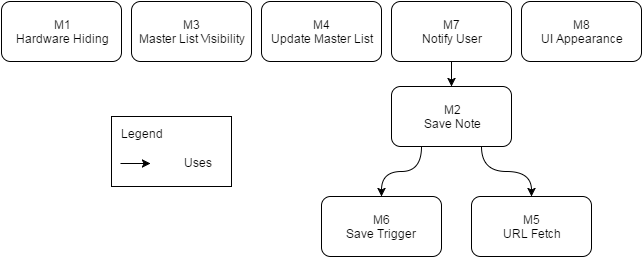

The diagram above was exported from draw.io. Its source (the exported page's mxGraphModel, read from the mxfile embedded in the PNG):
<mxGraphModel dx="2070" dy="736" grid="1" gridSize="10" guides="1" tooltips="1" connect="1" arrows="1" fold="1" page="1" pageScale="1" pageWidth="8500" pageHeight="11000" background="#ffffff" math="0" shadow="0">
  <root>
    <mxCell id="0" />
    <mxCell id="1" parent="0" />
    <mxCell id="2" value="M1&lt;div&gt;Hardware Hiding&lt;/div&gt;" style="rounded=1;whiteSpace=wrap;html=1;glass=0;strokeColor=#000000;fillColor=none;" vertex="1" parent="1">
      <mxGeometry x="310" y="210" width="120" height="60" as="geometry" />
    </mxCell>
    <mxCell id="10" style="edgeStyle=orthogonalEdgeStyle;curved=1;html=1;exitX=0.25;exitY=1;entryX=0.5;entryY=0;startArrow=none;startFill=0;endArrow=classic;endFill=1;jettySize=auto;orthogonalLoop=1;" edge="1" parent="1" source="3" target="7">
      <mxGeometry relative="1" as="geometry" />
    </mxCell>
    <mxCell id="11" style="edgeStyle=orthogonalEdgeStyle;curved=1;html=1;exitX=0.75;exitY=1;entryX=0.5;entryY=0;startArrow=none;startFill=0;endArrow=classic;endFill=1;jettySize=auto;orthogonalLoop=1;" edge="1" parent="1" source="3" target="6">
      <mxGeometry relative="1" as="geometry" />
    </mxCell>
    <mxCell id="3" value="M2&lt;div&gt;Save Note&lt;/div&gt;" style="rounded=1;whiteSpace=wrap;html=1;glass=0;strokeColor=#000000;fillColor=none;" vertex="1" parent="1">
      <mxGeometry x="700" y="295" width="120" height="60" as="geometry" />
    </mxCell>
    <mxCell id="4" value="M3&lt;div&gt;Master List Visibility&lt;/div&gt;" style="rounded=1;whiteSpace=wrap;html=1;glass=0;strokeColor=#000000;fillColor=none;" vertex="1" parent="1">
      <mxGeometry x="440" y="210" width="120" height="60" as="geometry" />
    </mxCell>
    <mxCell id="5" value="M4&lt;div&gt;Update Master List&lt;/div&gt;" style="rounded=1;whiteSpace=wrap;html=1;glass=0;strokeColor=#000000;fillColor=none;" vertex="1" parent="1">
      <mxGeometry x="570" y="210" width="120" height="60" as="geometry" />
    </mxCell>
    <mxCell id="6" value="M5&lt;div&gt;URL Fetch&lt;/div&gt;" style="rounded=1;whiteSpace=wrap;html=1;glass=0;strokeColor=#000000;fillColor=none;" vertex="1" parent="1">
      <mxGeometry x="780" y="405" width="120" height="60" as="geometry" />
    </mxCell>
    <mxCell id="7" value="M6&lt;div&gt;Save Trigger&lt;/div&gt;" style="rounded=1;whiteSpace=wrap;html=1;glass=0;strokeColor=#000000;fillColor=none;" vertex="1" parent="1">
      <mxGeometry x="630" y="405" width="120" height="60" as="geometry" />
    </mxCell>
    <mxCell id="12" style="edgeStyle=orthogonalEdgeStyle;curved=1;html=1;exitX=0.5;exitY=1;entryX=0.5;entryY=0;startArrow=none;startFill=0;endArrow=classic;endFill=1;jettySize=auto;orthogonalLoop=1;" edge="1" parent="1" source="8" target="3">
      <mxGeometry relative="1" as="geometry" />
    </mxCell>
    <mxCell id="8" value="M7&lt;div&gt;Notify User&lt;/div&gt;" style="rounded=1;whiteSpace=wrap;html=1;glass=0;strokeColor=#000000;fillColor=none;" vertex="1" parent="1">
      <mxGeometry x="700" y="210" width="120" height="60" as="geometry" />
    </mxCell>
    <mxCell id="9" value="M8&lt;div&gt;UI Appearance&lt;/div&gt;" style="rounded=1;whiteSpace=wrap;html=1;glass=0;strokeColor=#000000;fillColor=none;" vertex="1" parent="1">
      <mxGeometry x="830" y="210" width="120" height="60" as="geometry" />
    </mxCell>
    <mxCell id="13" value="" style="html=1;fillColor=none;" vertex="1" parent="1">
      <mxGeometry x="420" y="325" width="120" height="70" as="geometry" />
    </mxCell>
    <mxCell id="14" value="Legend" style="text;html=1;strokeColor=none;fillColor=none;align=center;verticalAlign=middle;whiteSpace=wrap;glass=0;" vertex="1" parent="1">
      <mxGeometry x="430" y="332" width="40" height="20" as="geometry" />
    </mxCell>
    <mxCell id="16" value="" style="endArrow=classic;html=1;exitX=0.073;exitY=0.678;exitPerimeter=0;entryX=0.327;entryY=0.667;entryPerimeter=0;" edge="1" parent="1" source="13" target="13">
      <mxGeometry width="50" height="50" relative="1" as="geometry">
        <mxPoint x="410" y="535" as="sourcePoint" />
        <mxPoint x="460" y="485" as="targetPoint" />
      </mxGeometry>
    </mxCell>
    <mxCell id="17" value="Uses" style="text;html=1;strokeColor=none;fillColor=none;align=center;verticalAlign=middle;whiteSpace=wrap;glass=0;" vertex="1" parent="1">
      <mxGeometry x="486" y="361" width="40" height="20" as="geometry" />
    </mxCell>
  </root>
</mxGraphModel>